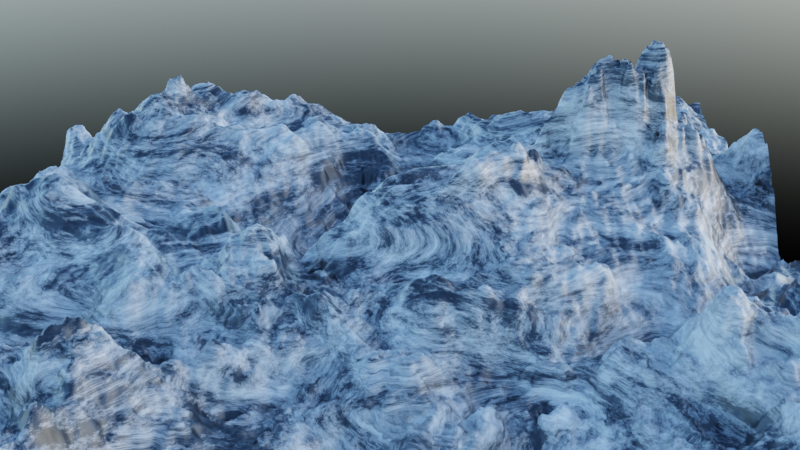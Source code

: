 # Source: Mountain_Range.blend  (saved by Blender 3.0.42; exported with 4.5.12 LTS)
import bpy
from mathutils import Matrix  # noqa: F401  (used for matrix-valued properties, if any)

bpy.ops.wm.read_factory_settings(use_empty=True)
scene = bpy.context.scene
scene.name = 'Scene'

# ---- collections
col_collection = bpy.data.collections.new('Collection'); scene.collection.children.link(col_collection)

# ---- materials (node trees are filled in below, after node groups)
mat_material = bpy.data.materials.new('Material')
mat_material.alpha_threshold = 0.0
mat_material.line_color = (0.0, 0.0, 0.0, 1.0)

# ---- node groups
ng_mountain_range = bpy.data.node_groups.new('Mountain Range', 'GeometryNodeTree')
_s = ng_mountain_range.interface.new_socket(name='Geometry', in_out='OUTPUT', socket_type='NodeSocketGeometry')
_s = ng_mountain_range.interface.new_socket(name='Geometry', in_out='INPUT', socket_type='NodeSocketGeometry')
ng_mountain_range.is_modifier = True
_N = ng_mountain_range.nodes; _L = ng_mountain_range.links
n0 = _N.new('GeometryNodeStoreNamedAttribute'); n0.name = 'Store Named Attribute'; n0.location = (-739, 72)
n0.data_type = 'FLOAT_VECTOR'
n0.domain = 'CORNER'
n0.inputs[2].default_value = 'uv_map'
n1 = _N.new('GeometryNodeMeshGrid'); n1.name = 'Grid'; n1.location = (-764, 72)
n1.inputs[2].default_value = 400
n1.inputs[3].default_value = 400
n2 = _N.new('GeometryNodeInputPosition'); n2.name = 'Position'; n2.location = (-874, -156)
n3 = _N.new('GeometryNodeSetPosition'); n3.name = 'Set Position'; n3.location = (-240, 63)
n3.inputs[3].default_value = (0.0, 0.0, 0.85)
n4 = _N.new('ShaderNodeVectorMath'); n4.name = 'Vector Math'; n4.location = (-469, -57)
n5 = _N.new('ShaderNodeCombineXYZ'); n5.name = 'Combine XYZ'; n5.location = (-689, -285)
n6 = _N.new('ShaderNodeTexNoise'); n6.name = 'Noise Texture'; n6.location = (-1229, -317)
n6.noise_dimensions = '4D'
n6.inputs[2].default_value = 2.8
n6.inputs[3].default_value = 10.3
n6.inputs[8].default_value = 0.6
n7 = _N.new('ShaderNodeValToRGB'); n7.name = 'ColorRamp'; n7.location = (-999, -298)
while len(n7.color_ramp.elements) > 1: n7.color_ramp.elements.remove(n7.color_ramp.elements[-1])
n7.color_ramp.elements[0].position = 0.1848; n7.color_ramp.elements[0].color = (0.0, 0.0, 0.0, 1.0)
_e = n7.color_ramp.elements.new(0.2056); _e.color = (0.25, 0.25, 0.25, 1.0)
_e = n7.color_ramp.elements.new(0.6178); _e.color = (0.5, 0.5, 0.5, 1.0)
_e = n7.color_ramp.elements.new(0.9058); _e.color = (1.0, 1.0, 1.0, 1.0)
n8 = _N.new('GeometryNodeSetShadeSmooth'); n8.name = 'Set Shade Smooth'; n8.location = (-20, 75)
n9 = _N.new('GeometryNodeSetMaterial'); n9.name = 'Set Material'; n9.location = (561, 88)
n9.inputs[2].default_value = mat_material
n10 = _N.new('NodeGroupOutput'); n10.name = 'Group Output'; n10.location = (779, 51)
n11 = _N.new('GeometryNodeJoinGeometry'); n11.name = 'Join Geometry'; n11.location = (265, 71)
_L.new(n0.outputs[0], n3.inputs[0])
_L.new(n3.outputs[0], n8.inputs[0])
_L.new(n6.outputs[0], n7.inputs[0])
_L.new(n4.outputs[0], n3.inputs[2])
_L.new(n2.outputs[0], n4.inputs[0])
_L.new(n5.outputs[0], n4.inputs[1])
_L.new(n7.outputs[0], n5.inputs[2])
_L.new(n9.outputs[0], n10.inputs[0])
_L.new(n8.outputs[0], n11.inputs[0])
_L.new(n11.outputs[0], n9.inputs[0])
_L.new(n1.outputs[0], n0.inputs[0])
_L.new(n1.outputs[1], n0.inputs[3])
n10.is_active_output = True

# ---- material node trees
mat_material.use_nodes = True; mat_material.node_tree.nodes.clear()
_N = mat_material.node_tree.nodes; _L = mat_material.node_tree.links
n0 = _N.new('ShaderNodeOutputMaterial'); n0.name = 'Material Output'; n0.location = (300, 300)
n1 = _N.new('ShaderNodeTexNoise'); n1.name = 'Noise Texture'; n1.location = (-582, 196)
n1.inputs[3].default_value = 16.0
n1.inputs[4].default_value = 0.8283
n1.inputs[8].default_value = 1.3
n2 = _N.new('ShaderNodeBsdfPrincipled'); n2.name = 'Principled BSDF'; n2.location = (10, 300)
n2.distribution = 'GGX'
n2.subsurface_method = 'RANDOM_WALK_SKIN'
n2.inputs[2].default_value = 0.4
n2.inputs[3].default_value = 1.45
n2.inputs[27].default_value = (0.0, 0.0, 0.0, 1.0)
n2.inputs[28].default_value = 1.0
n3 = _N.new('ShaderNodeValToRGB'); n3.name = 'ColorRamp'; n3.location = (-357, 164)
while len(n3.color_ramp.elements) > 1: n3.color_ramp.elements.remove(n3.color_ramp.elements[-1])
n3.color_ramp.elements[0].position = 0.468; n3.color_ramp.elements[0].color = (0.0, 0.0, 0.0, 1.0)
_e = n3.color_ramp.elements.new(0.709); _e.color = (1.0, 1.0, 1.0, 1.0)
_L.new(n1.outputs[1], n3.inputs[0])
_L.new(n3.outputs[0], n2.inputs[0])
_L.new(n2.outputs[0], n0.inputs[0])
n0.is_active_output = True

# ---- world
world_world = bpy.data.worlds.new('World'); scene.world = world_world
world_world.use_nodes = True; world_world.node_tree.nodes.clear()
_N = world_world.node_tree.nodes; _L = world_world.node_tree.links
n0 = _N.new('ShaderNodeOutputWorld'); n0.name = 'World Output'; n0.location = (300, 300)
n1 = _N.new('ShaderNodeBackground'); n1.name = 'Background'; n1.location = (10, 300)
n2 = _N.new('ShaderNodeTexSky'); n2.name = 'Sky Texture'; n2.location = (-269, 271)
n2.sun_size = 0.2696
n2.sun_intensity = 0.0
n2.sun_elevation = 0.3368
n2.altitude = 71.4
n2.ozone_density = 6.215
_L.new(n1.outputs[0], n0.inputs[0])
_L.new(n2.outputs[0], n1.inputs[0])
n0.is_active_output = True
world_world.color = (0.05088, 0.05088, 0.05088)
world_world.use_sun_shadow = False
world_world.sun_shadow_jitter_overblur = 0.0

# ---- cameras
cam_camera_001 = bpy.data.cameras.new('Camera.001')

# ---- meshes
me_plane = bpy.data.meshes.new('Plane')
me_plane.from_pydata([(-1.0, -1.0, 0.0), (1.0, -1.0, 0.0), (-1.0, 1.0, 0.0), (1.0, 1.0, 0.0)], [], [(0, 1, 3, 2)])
me_plane.polygons.foreach_set('use_smooth', [True] * 1)
_uv = me_plane.uv_layers.new(name='UVMap')
_uv.uv.foreach_set('vector', [0.0, 0.0, 1.0, 0.0, 1.0, 1.0, 0.0, 1.0])
me_plane.materials.append(mat_material)
me_plane.use_remesh_fix_poles = True
me_plane.use_remesh_preserve_attributes = False
me_plane.update()

# ---- objects
ob_plane = bpy.data.objects.new('Plane', me_plane)
ob_camera = bpy.data.objects.new('Camera', cam_camera_001)

# ---- transforms, parenting, visibility, modifiers, constraints
ob_plane.location = (0.0, 0.0, 0.0)
_m = ob_plane.modifiers.new('GeometryNodes', 'NODES')
_m.node_group = ng_mountain_range
ob_camera.location = (1.207, 0.03248, 1.771)
ob_camera.rotation_euler = (1.199, 0.01223, 1.571)

# ---- collection membership
col_collection.objects.link(ob_plane)
col_collection.objects.link(ob_camera)

# ---- scene / render settings (as saved in the file)
scene.camera = ob_camera
scene.frame_start = 1; scene.frame_end = 250; scene.frame_set(1)
scene.render.engine = 'CYCLES'
scene.cycles.samples = 32
scene.cycles.sampling_pattern = 'TABULATED_SOBOL'
scene.cycles.use_light_tree = False
scene.view_settings.view_transform = 'Filmic'
bpy.context.view_layer.update()
